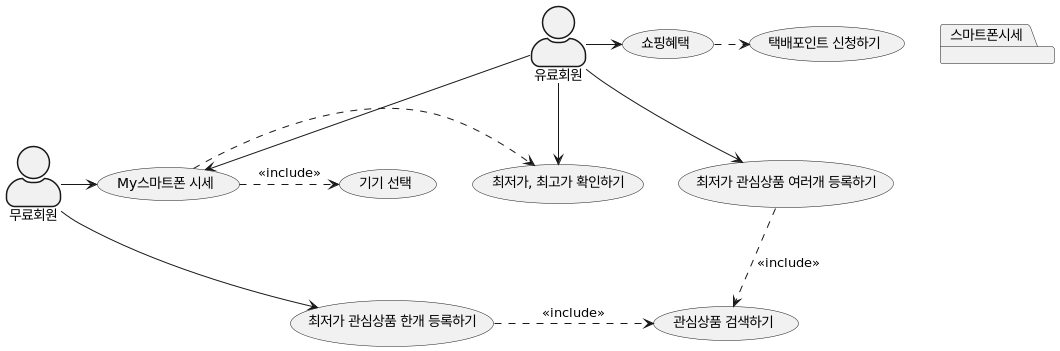

The diagram above was rendered by PlantUML. Its source (embedded in the PNG):
@startuml
'https://plantuml.com/use-case-diagram
skinparam actorStyle awesome
무료회원 -> (My스마트폰 시세)
(My스마트폰 시세) .> (최저가, 최고가 확인하기)
(My스마트폰 시세) .> (기기 선택) : <<include>>
무료회원 --> (최저가 관심상품 한개 등록하기)
(최저가 관심상품 한개 등록하기) .> (관심상품 검색하기) : <<include>>
(최저가 관심상품 여러개 등록하기) ..> (관심상품 검색하기) : <<include>>

package 스마트폰시세{
}
유료회원 --> (My스마트폰 시세)
유료회원 --> (최저가 관심상품 여러개 등록하기)
유료회원 --> (최저가, 최고가 확인하기)
유료회원 -> (쇼핑혜택)

(쇼핑혜택) .> (택배포인트 신청하기)




@enduml